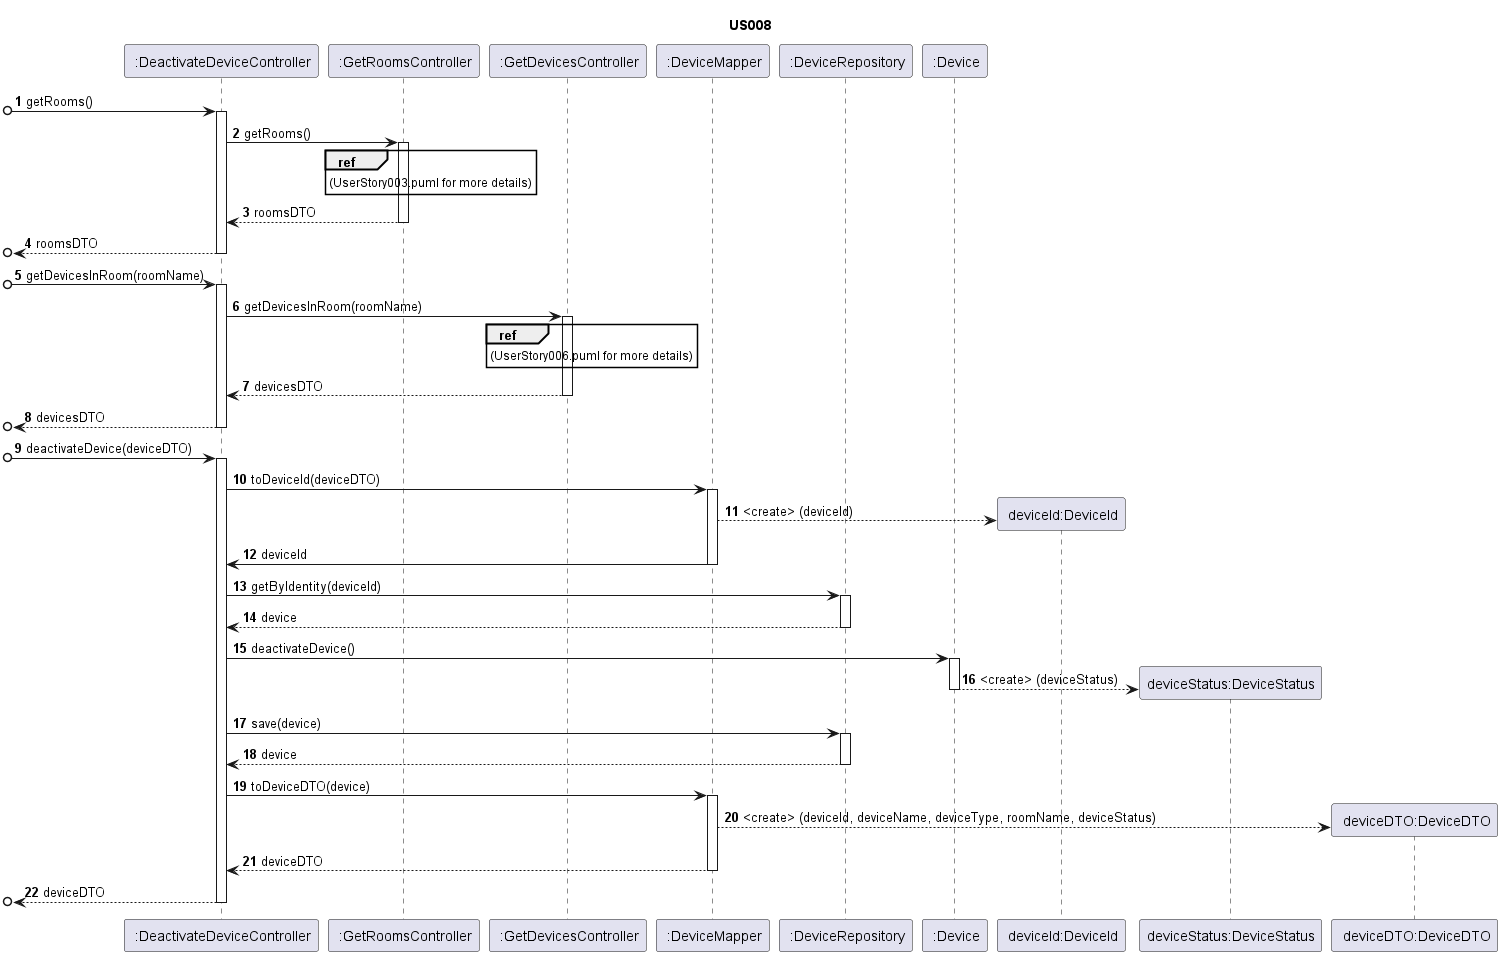

The diagram above was rendered by PlantUML. Its source (embedded in the PNG):
@startuml
'https://plantuml.com/sequence-diagram

autonumber

title US008

/'
As a Power User [or Administrator], I want to deactivate a device, so that it is no
longer used. Nevertheless, it should be possible to access its configuration and
activity log.
'/

participant " :DeactivateDeviceController" as C1
participant " :GetRoomsController" as C2
participant " :GetDevicesController" as C3
participant " :DeviceMapper" as M
participant " :DeviceRepository" as DR
participant " :Device" as D
participant " deviceId:DeviceId" as DI
participant "deviceStatus:DeviceStatus" as DS
participant " deviceDTO:DeviceDTO" as D2

[o->C1 : getRooms()
activate C1
C1->C2 : getRooms()
activate C2
ref over C2 : (UserStory003.puml for more details)
C2-->C1 : roomsDTO
deactivate C2
[o<--C1 : roomsDTO
deactivate C1

[o->C1 : getDevicesInRoom(roomName)
activate C1
C1->C3 : getDevicesInRoom(roomName)
activate C3
ref over C3 : (UserStory006.puml for more details)
C3-->C1 : devicesDTO
deactivate C3
[o<--C1 : devicesDTO
deactivate C1

[o->C1 : deactivateDevice(deviceDTO)
activate C1
C1 -> M : toDeviceId(deviceDTO)
activate M
M --> DI** : <create> (deviceId)
M -> C1 : deviceId
deactivate M
C1 -> DR : getByIdentity(deviceId)
activate DR
DR --> C1 : device
deactivate DR
C1 -> D : deactivateDevice()
activate D
D --> DS** : <create> (deviceStatus)
deactivate D
C1 -> DR : save(device)
activate DR
DR --> C1 : device
deactivate DR
C1 -> M : toDeviceDTO(device)
activate M
M --> D2** : <create> (deviceId, deviceName, deviceType, roomName, deviceStatus)
M --> C1 : deviceDTO
deactivate M
[o<--C1 : deviceDTO

deactivate C1

@enduml